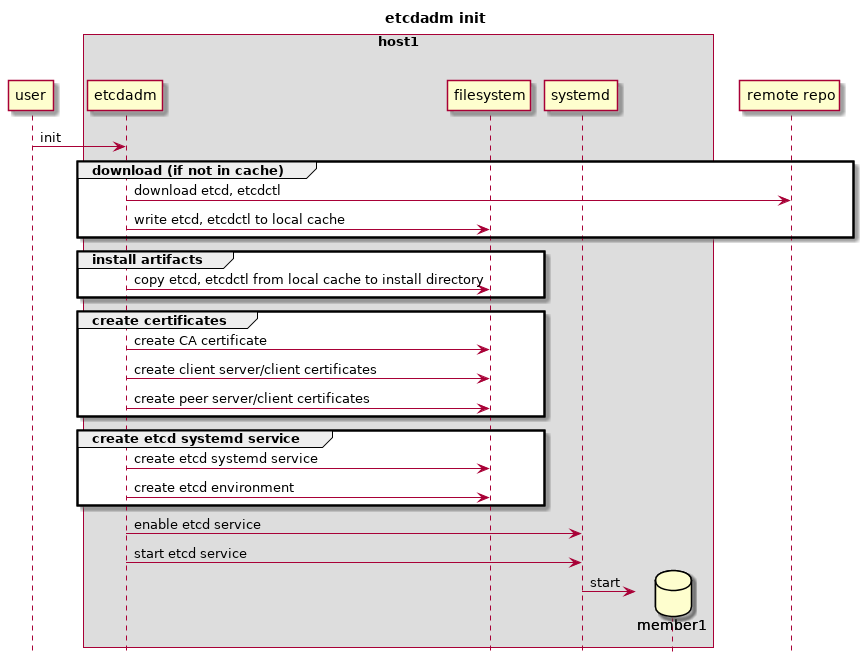

The diagram above was rendered by PlantUML. Its source (embedded in the PNG):
@startuml
title etcdadm init

skinparam BoxPadding 20

participant user

box host1
participant etcdadm
participant filesystem
participant systemd
database member1
end box

participant "remote repo"

user->etcdadm: init

group download (if not in cache)
etcdadm->"remote repo": download etcd, etcdctl
etcdadm->filesystem: write etcd, etcdctl to local cache
end

group install artifacts
etcdadm->filesystem: copy etcd, etcdctl from local cache to install directory
end

group create certificates
etcdadm->filesystem: create CA certificate
etcdadm->filesystem: create client server/client certificates
etcdadm->filesystem: create peer server/client certificates
end

group create etcd systemd service
etcdadm->filesystem: create etcd systemd service
etcdadm->filesystem: create etcd environment
end

etcdadm->systemd: enable etcd service
etcdadm->systemd: start etcd service

create member1
systemd->member1: start

hide footbox
@enduml